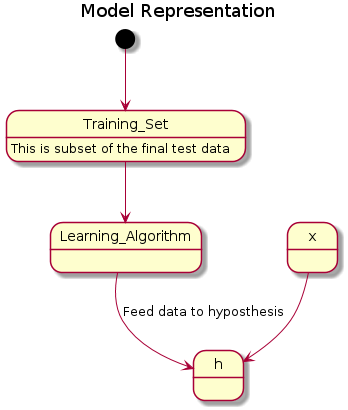

The diagram above was rendered by PlantUML. Its source (embedded in the PNG):
@startuml

title Model Representation

[*] --> Training_Set
Training_Set --> Learning_Algorithm 
Training_Set : This is subset of the final test data

Learning_Algorithm --> h : Feed data to hyposthesis

x --> h

@enduml